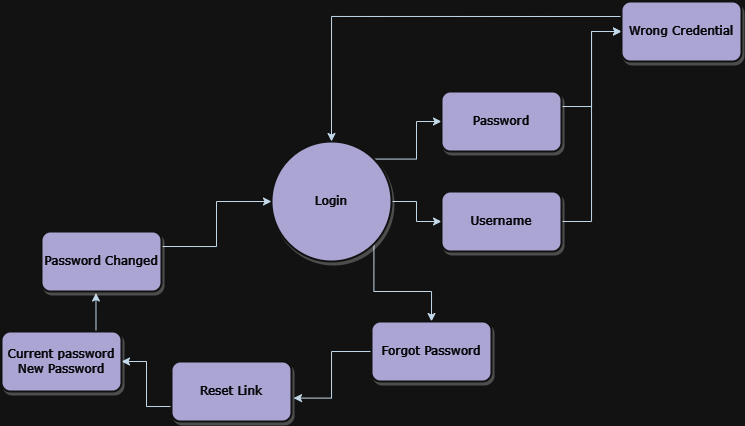

The diagram above was exported from draw.io. Its source (the exported page's mxGraphModel, read from the mxfile embedded in the PNG):
<mxGraphModel dx="913" dy="514" grid="1" gridSize="10" guides="1" tooltips="1" connect="1" arrows="1" fold="1" page="1" pageScale="1" pageWidth="1100" pageHeight="850" background="none" math="0" shadow="0">
  <root>
    <mxCell id="0" />
    <mxCell id="1" parent="0" />
    <mxCell id="cOdNhlpjK2BzvkjTiB4K-8" style="edgeStyle=orthogonalEdgeStyle;rounded=0;orthogonalLoop=1;jettySize=auto;html=1;exitX=1;exitY=0;exitDx=0;exitDy=0;entryX=0;entryY=0.5;entryDx=0;entryDy=0;labelBackgroundColor=none;strokeColor=#182E3E;fontColor=default;" edge="1" parent="1" source="2c924340bb9dbf6c-4" target="cOdNhlpjK2BzvkjTiB4K-1">
      <mxGeometry relative="1" as="geometry" />
    </mxCell>
    <mxCell id="cOdNhlpjK2BzvkjTiB4K-10" style="edgeStyle=orthogonalEdgeStyle;rounded=0;orthogonalLoop=1;jettySize=auto;html=1;exitX=1;exitY=0.5;exitDx=0;exitDy=0;labelBackgroundColor=none;strokeColor=#182E3E;fontColor=default;" edge="1" parent="1" source="2c924340bb9dbf6c-4" target="2c924340bb9dbf6c-51">
      <mxGeometry relative="1" as="geometry" />
    </mxCell>
    <mxCell id="cOdNhlpjK2BzvkjTiB4K-11" style="edgeStyle=orthogonalEdgeStyle;rounded=0;orthogonalLoop=1;jettySize=auto;html=1;exitX=1;exitY=1;exitDx=0;exitDy=0;entryX=0.5;entryY=0;entryDx=0;entryDy=0;labelBackgroundColor=none;strokeColor=#182E3E;fontColor=default;" edge="1" parent="1" source="2c924340bb9dbf6c-4" target="cOdNhlpjK2BzvkjTiB4K-4">
      <mxGeometry relative="1" as="geometry" />
    </mxCell>
    <mxCell id="2c924340bb9dbf6c-4" value="Login" style="ellipse;whiteSpace=wrap;html=1;rounded=1;shadow=1;comic=0;labelBackgroundColor=none;strokeWidth=2;fontFamily=Verdana;fontSize=12;align=center;fillColor=#56517E;strokeColor=#EEEEEE;fontColor=#FFFFFF;" parent="1" vertex="1">
      <mxGeometry x="530" y="260" width="120" height="120" as="geometry" />
    </mxCell>
    <mxCell id="cOdNhlpjK2BzvkjTiB4K-12" style="edgeStyle=orthogonalEdgeStyle;rounded=0;orthogonalLoop=1;jettySize=auto;html=1;exitX=1;exitY=0.5;exitDx=0;exitDy=0;entryX=0;entryY=0.5;entryDx=0;entryDy=0;labelBackgroundColor=none;strokeColor=#182E3E;fontColor=default;" edge="1" parent="1" source="2c924340bb9dbf6c-51" target="cOdNhlpjK2BzvkjTiB4K-5">
      <mxGeometry relative="1" as="geometry" />
    </mxCell>
    <mxCell id="2c924340bb9dbf6c-51" value="Username" style="rounded=1;whiteSpace=wrap;html=1;shadow=1;comic=0;labelBackgroundColor=none;strokeWidth=2;fontFamily=Verdana;fontSize=12;align=center;fillColor=#56517E;strokeColor=#EEEEEE;fontColor=#FFFFFF;" parent="1" vertex="1">
      <mxGeometry x="700" y="310" width="120" height="60" as="geometry" />
    </mxCell>
    <mxCell id="cOdNhlpjK2BzvkjTiB4K-9" style="edgeStyle=orthogonalEdgeStyle;rounded=0;orthogonalLoop=1;jettySize=auto;html=1;exitX=1;exitY=0.25;exitDx=0;exitDy=0;entryX=0;entryY=0.5;entryDx=0;entryDy=0;labelBackgroundColor=none;strokeColor=#182E3E;fontColor=default;" edge="1" parent="1" source="cOdNhlpjK2BzvkjTiB4K-1" target="cOdNhlpjK2BzvkjTiB4K-5">
      <mxGeometry relative="1" as="geometry" />
    </mxCell>
    <mxCell id="cOdNhlpjK2BzvkjTiB4K-1" value="Password" style="rounded=1;whiteSpace=wrap;html=1;shadow=1;comic=0;labelBackgroundColor=none;strokeWidth=2;fontFamily=Verdana;fontSize=12;align=center;fillColor=#56517E;strokeColor=#EEEEEE;fontColor=#FFFFFF;" vertex="1" parent="1">
      <mxGeometry x="700" y="210" width="120" height="60" as="geometry" />
    </mxCell>
    <mxCell id="cOdNhlpjK2BzvkjTiB4K-14" style="edgeStyle=orthogonalEdgeStyle;rounded=0;orthogonalLoop=1;jettySize=auto;html=1;exitX=0;exitY=0.75;exitDx=0;exitDy=0;entryX=1;entryY=0.5;entryDx=0;entryDy=0;labelBackgroundColor=none;strokeColor=#182E3E;fontColor=default;" edge="1" parent="1" source="cOdNhlpjK2BzvkjTiB4K-3" target="cOdNhlpjK2BzvkjTiB4K-6">
      <mxGeometry relative="1" as="geometry" />
    </mxCell>
    <mxCell id="cOdNhlpjK2BzvkjTiB4K-3" value="Reset Link" style="rounded=1;whiteSpace=wrap;html=1;shadow=1;comic=0;labelBackgroundColor=none;strokeWidth=2;fontFamily=Verdana;fontSize=12;align=center;fillColor=#56517E;strokeColor=#EEEEEE;fontColor=#FFFFFF;" vertex="1" parent="1">
      <mxGeometry x="430" y="480" width="120" height="60" as="geometry" />
    </mxCell>
    <mxCell id="cOdNhlpjK2BzvkjTiB4K-13" style="edgeStyle=orthogonalEdgeStyle;rounded=0;orthogonalLoop=1;jettySize=auto;html=1;exitX=0;exitY=0.5;exitDx=0;exitDy=0;entryX=1.017;entryY=0.61;entryDx=0;entryDy=0;entryPerimeter=0;labelBackgroundColor=none;strokeColor=#182E3E;fontColor=default;" edge="1" parent="1" source="cOdNhlpjK2BzvkjTiB4K-4" target="cOdNhlpjK2BzvkjTiB4K-3">
      <mxGeometry relative="1" as="geometry" />
    </mxCell>
    <mxCell id="cOdNhlpjK2BzvkjTiB4K-4" value="Forgot Password" style="rounded=1;whiteSpace=wrap;html=1;shadow=1;comic=0;labelBackgroundColor=none;strokeWidth=2;fontFamily=Verdana;fontSize=12;align=center;fillColor=#56517E;strokeColor=#EEEEEE;fontColor=#FFFFFF;" vertex="1" parent="1">
      <mxGeometry x="630" y="440" width="120" height="60" as="geometry" />
    </mxCell>
    <mxCell id="cOdNhlpjK2BzvkjTiB4K-17" style="edgeStyle=orthogonalEdgeStyle;rounded=0;orthogonalLoop=1;jettySize=auto;html=1;exitX=0;exitY=0.25;exitDx=0;exitDy=0;entryX=0.5;entryY=0;entryDx=0;entryDy=0;labelBackgroundColor=none;strokeColor=#182E3E;fontColor=default;" edge="1" parent="1" source="cOdNhlpjK2BzvkjTiB4K-5" target="2c924340bb9dbf6c-4">
      <mxGeometry relative="1" as="geometry" />
    </mxCell>
    <mxCell id="cOdNhlpjK2BzvkjTiB4K-5" value="Wrong Credential" style="rounded=1;whiteSpace=wrap;html=1;shadow=1;comic=0;labelBackgroundColor=none;strokeWidth=2;fontFamily=Verdana;fontSize=12;align=center;fillColor=#56517E;strokeColor=#EEEEEE;fontColor=#FFFFFF;" vertex="1" parent="1">
      <mxGeometry x="880" y="120" width="120" height="60" as="geometry" />
    </mxCell>
    <mxCell id="cOdNhlpjK2BzvkjTiB4K-15" style="edgeStyle=orthogonalEdgeStyle;rounded=0;orthogonalLoop=1;jettySize=auto;html=1;exitX=0.75;exitY=0;exitDx=0;exitDy=0;entryX=0.454;entryY=1.026;entryDx=0;entryDy=0;entryPerimeter=0;labelBackgroundColor=none;strokeColor=#182E3E;fontColor=default;" edge="1" parent="1" source="cOdNhlpjK2BzvkjTiB4K-6" target="cOdNhlpjK2BzvkjTiB4K-7">
      <mxGeometry relative="1" as="geometry" />
    </mxCell>
    <mxCell id="cOdNhlpjK2BzvkjTiB4K-6" value="Current password&lt;br&gt;New Password" style="rounded=1;whiteSpace=wrap;html=1;shadow=1;comic=0;labelBackgroundColor=none;strokeWidth=2;fontFamily=Verdana;fontSize=12;align=center;fillColor=#56517E;strokeColor=#EEEEEE;fontColor=#FFFFFF;" vertex="1" parent="1">
      <mxGeometry x="260" y="450" width="120" height="60" as="geometry" />
    </mxCell>
    <mxCell id="cOdNhlpjK2BzvkjTiB4K-16" style="edgeStyle=orthogonalEdgeStyle;rounded=0;orthogonalLoop=1;jettySize=auto;html=1;exitX=1;exitY=0.25;exitDx=0;exitDy=0;entryX=0;entryY=0.5;entryDx=0;entryDy=0;labelBackgroundColor=none;strokeColor=#182E3E;fontColor=default;" edge="1" parent="1" source="cOdNhlpjK2BzvkjTiB4K-7" target="2c924340bb9dbf6c-4">
      <mxGeometry relative="1" as="geometry" />
    </mxCell>
    <mxCell id="cOdNhlpjK2BzvkjTiB4K-7" value="Password Changed" style="rounded=1;whiteSpace=wrap;html=1;shadow=1;comic=0;labelBackgroundColor=none;strokeWidth=2;fontFamily=Verdana;fontSize=12;align=center;fillColor=#56517E;strokeColor=#EEEEEE;fontColor=#FFFFFF;" vertex="1" parent="1">
      <mxGeometry x="300" y="350" width="120" height="60" as="geometry" />
    </mxCell>
  </root>
</mxGraphModel>